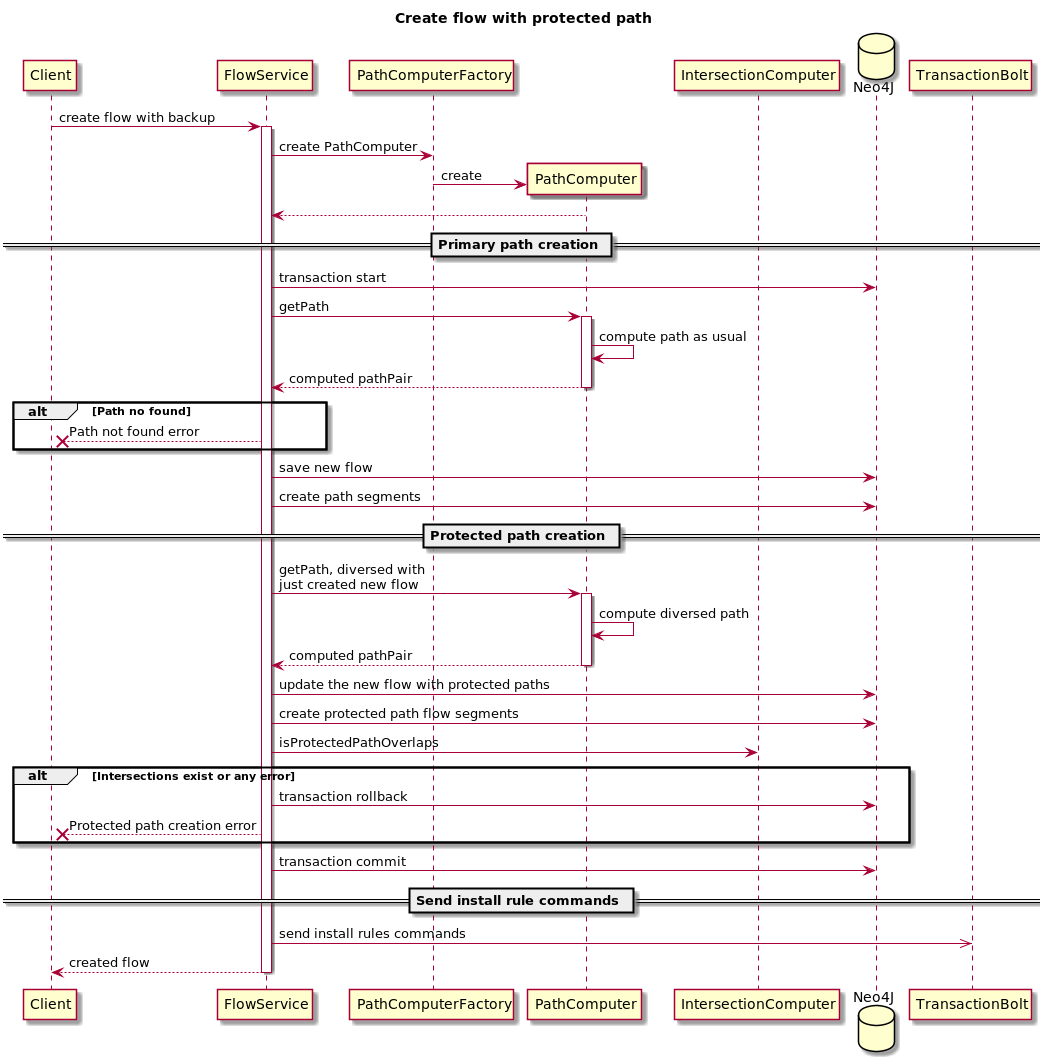

The diagram above was rendered by PlantUML. Its source (embedded in the PNG):
@startuml
title Create flow with protected path

participant Client
participant FlowService
participant PathComputerFactory
participant PathComputer
participant IntersectionComputer
database Neo4J
participant TransactionBolt

Client -> FlowService: create flow with backup
activate FlowService

FlowService -> PathComputerFactory: create PathComputer
create PathComputer
PathComputerFactory -> PathComputer: create
PathComputer --> FlowService

== Primary path creation ==
FlowService -> Neo4J: transaction start
FlowService -> PathComputer: getPath
activate PathComputer
PathComputer -> PathComputer: compute path as usual
PathComputer --> FlowService: computed pathPair
deactivate PathComputer

alt Path no found
    FlowService -->x Client: Path not found error
end

FlowService -> Neo4J: save new flow
FlowService -> Neo4J: create path segments

== Protected path creation ==
FlowService -> PathComputer: getPath, diversed with\njust created new flow
activate PathComputer
PathComputer -> PathComputer: compute diversed path
PathComputer --> FlowService: computed pathPair
deactivate PathComputer

FlowService -> Neo4J: update the new flow with protected paths
FlowService -> Neo4J: create protected path flow segments

FlowService -> IntersectionComputer: isProtectedPathOverlaps
alt Intersections exist or any error
    FlowService -> Neo4J: transaction rollback
    FlowService -->x Client: Protected path creation error
end
FlowService -> Neo4J: transaction commit

== Send install rule commands ==
FlowService ->> TransactionBolt: send install rules commands

FlowService --> Client: created flow
deactivate FlowService
@enduml